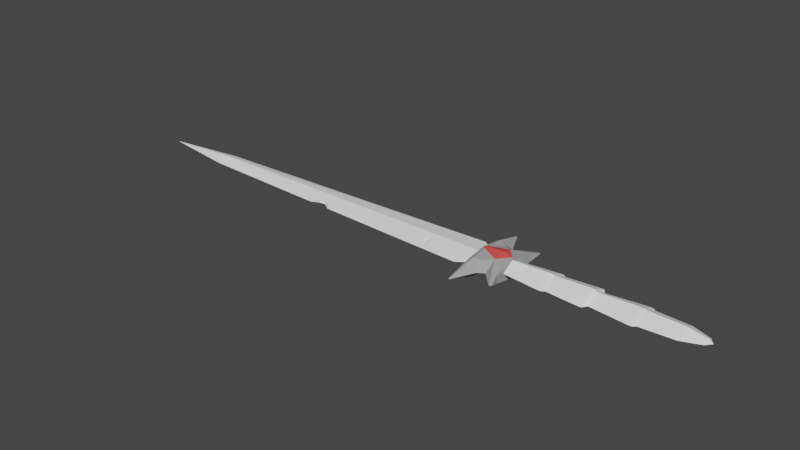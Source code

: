 # Source: 3.blend  (saved by Blender 3.0.42; exported with 4.5.12 LTS)
import bpy
from mathutils import Matrix  # noqa: F401  (used for matrix-valued properties, if any)

bpy.ops.wm.read_factory_settings(use_empty=True)
scene = bpy.context.scene
scene.name = 'Scene'

# ---- collections
col_collection = bpy.data.collections.new('Collection'); scene.collection.children.link(col_collection)

# ---- materials (node trees are filled in below, after node groups)
mat_material_003 = bpy.data.materials.new('Material.003')
mat_material_003.use_transparent_shadow = False
mat_material_003.diffuse_color = (0.9639, 0.9639, 0.9639, 1.0)
mat_material_003.roughness = 0.5866
mat_material_003.specular_intensity = 1.0
mat_material_003.metallic = 1.0
mat_material_001 = bpy.data.materials.new('Material.001')
mat_material_001.use_transparent_shadow = False
mat_material_001.diffuse_color = (0.3694, 0.3694, 0.3694, 1.0)
mat_material_001.specular_intensity = 0.1567
mat_material_001.metallic = 0.5522
mat_material_002 = bpy.data.materials.new('Material.002')
mat_material_002.use_transparent_shadow = False
mat_material_002.diffuse_color = (0.8, 0.08563, 0.07829, 1.0)
mat_material_002.roughness = 0.0
mat_material_002.specular_intensity = 0.1269
mat_material_002.metallic = 0.5896

# ---- material node trees

# ---- world
world_world = bpy.data.worlds.new('World'); scene.world = world_world
world_world.use_nodes = True; world_world.node_tree.nodes.clear()
_N = world_world.node_tree.nodes; _L = world_world.node_tree.links
n0 = _N.new('ShaderNodeOutputWorld'); n0.name = 'World Output'; n0.location = (300, 300)
n1 = _N.new('ShaderNodeBackground'); n1.name = 'Background'; n1.location = (10, 300)
n1.inputs[0].default_value = (0.05088, 0.05088, 0.05088, 1.0)
_L.new(n1.outputs[0], n0.inputs[0])
n0.is_active_output = True
world_world.color = (0.05088, 0.05088, 0.05088)
world_world.use_sun_shadow = False
world_world.sun_shadow_jitter_overblur = 0.0

# ---- meshes
me_plane = bpy.data.meshes.new('Plane')
me_plane.from_pydata([(-6.615, -0.2686, 0.0), (-6.615, 0.0, 0.11), (-0.7415, -0.5598, 0.0), (-0.7415, 0.0, 0.11), (-8.048, 0.0, 0.0), (-0.377, 0.0, 0.09615), (-0.3573, -0.2607, 0.0), (-0.377, 0.0, 0.0), (-0.5396, -0.3758, 0.0), (-0.5593, 0.0, 0.1031), (-6.615, 0.2686, 0.0), (-0.7415, 0.5598, 0.0), (-0.3573, 0.2607, 0.0), (-0.5396, 0.3758, 0.0), (-6.615, 0.0, -0.11), (-0.7415, 0.0, -0.11), (-0.377, 0.0, -0.09615), (-0.5593, 0.0, -0.1031), (-1.655, -0.5177, 0.0), (-1.487, 0.0, 0.11), (-1.414, -0.5274, 0.0), (-1.603, -0.2588, 0.05502), (-1.434, -0.2651, 0.05502), (-1.466, -0.5239, 0.0), (-1.474, -0.2629, 0.0316), (-4.065, -0.3967, 0.0), (-3.641, -0.418, 0.0), (-3.842, 0.0, 0.11), (-3.972, 0.0, -0.11), (-3.768, -0.2193, 0.05187), (-3.899, -0.1883, 0.05845), (-3.795, -0.2728, -0.0377), (-3.967, -0.2476, -0.04223), (-3.839, -0.2181, 0.05125), (-3.846, -0.2009, -0.06168), (-4.924, 0.0, 0.11), (-5.2, 0.3388, 0.0), (-4.755, 0.3609, 0.0), (-4.806, 0.1724, 0.07616), (-5.063, 0.1789, 0.0683), (-4.924, 0.1543, 0.06852), (-4.806, 0.2778, 0.02814), (-5.063, 0.2842, 0.02028)], [], [(8, 6, 5, 9), (0, 25, 30, 27, 35, 1), (0, 1, 4), (5, 6, 7), (2, 8, 9, 3), (13, 9, 5, 12), (10, 1, 35, 39, 36), (10, 4, 1), (5, 7, 12), (11, 3, 9, 13), (8, 17, 16, 6), (0, 14, 28, 32, 25), (0, 4, 14), (16, 7, 6), (2, 15, 17, 8), (13, 12, 16, 17), (10, 36, 37, 11, 15, 28, 14), (10, 14, 4), (16, 12, 7), (11, 13, 17, 15), (19, 21, 24, 22), (20, 2, 3, 19, 22), (23, 24, 21, 18), (20, 22, 24, 23), (26, 31, 28, 15, 2, 20, 23, 18), (26, 18, 21, 19, 27, 29), (28, 31, 34, 32), (27, 30, 33, 29), (32, 30, 25), (30, 32, 34, 33), (33, 34, 31, 29), (26, 29, 31), (35, 38, 41, 40), (39, 35, 40, 42), (37, 38, 35, 27, 19, 3, 11), (39, 42, 36), (38, 37, 41), (40, 41, 42), (36, 42, 41, 37)])
_uv = me_plane.uv_layers.new(name='UVMap')
_uv.uv.foreach_set('vector', [0.3664, 0.04752, 0.5, 0.0, 0.5, 0.5, 0.3662, 0.5, 0.0, 0.0, 0.1024, 0.04179, 0.1082, 0.286, 0.1098, 0.5, 0.06693, 0.5, 0.0, 0.5, 0.0, 0.0, 0.0, 0.5, 0.0, 0.0, 0.5, 0.5, 0.5, 0.0, 0.5, 0.5, 0.2329, 0.09504, 0.3664, 0.04752, 0.3662, 0.5, 0.2325, 0.5, 0.3664, 0.04752, 0.3662, 0.5, 0.5, 0.5, 0.5, 0.0, 0.0, 0.0, 0.0, 0.5, 0.06693, 0.5, 0.06149, 0.2592, 0.05612, 0.02291, 0.0, 0.0, 0.0, 0.0, 0.0, 0.5, 0.5, 0.5, 0.5, 0.5, 0.5, 0.0, 0.2329, 0.09504, 0.2325, 0.5, 0.3662, 0.5, 0.3664, 0.04752, 0.3664, 0.04752, 0.3662, 0.5, 0.5, 0.5, 0.5, 0.0, 0.0, 0.0, 0.0, 0.5, 0.1046, 0.5, 0.1058, 0.2187, 0.1024, 0.04179, 0.0, 0.0, 0.0, 0.0, 0.0, 0.5, 0.5, 0.5, 0.5, 0.5, 0.5, 0.0, 0.2329, 0.09504, 0.2325, 0.5, 0.3662, 0.5, 0.3664, 0.04752, 0.3664, 0.04752, 0.5, 0.0, 0.5, 0.5, 0.3662, 0.5, 0.0, 0.0, 0.05612, 0.02291, 0.07377, 0.03011, 0.2329, 0.09504, 0.2325, 0.5, 0.1046, 0.5, 0.0, 0.5, 0.0, 0.0, 0.0, 0.5, 0.0, 0.0, 0.5, 0.5, 0.5, 0.0, 0.5, 0.5, 0.2329, 0.09504, 0.3664, 0.04752, 0.3662, 0.5, 0.2325, 0.5, 0.203, 0.5, 0.2011, 0.2906, 0.2037, 0.232, 0.206, 0.2927, 0.207, 0.08447, 0.2329, 0.09504, 0.2325, 0.5, 0.203, 0.5, 0.206, 0.2927, 0.2041, 0.08332, 0.2037, 0.232, 0.2011, 0.2906, 0.1991, 0.08129, 0.207, 0.08447, 0.206, 0.2927, 0.2037, 0.232, 0.2041, 0.08332, 0.1194, 0.04874, 0.1127, 0.2027, 0.1046, 0.5, 0.2325, 0.5, 0.2329, 0.09504, 0.207, 0.08447, 0.2041, 0.08332, 0.1991, 0.08129, 0.1194, 0.04874, 0.1991, 0.08129, 0.2011, 0.2906, 0.203, 0.5, 0.1098, 0.5, 0.1136, 0.2609, 0.1046, 0.5, 0.1127, 0.2027, 0.1083, 0.2706, 0.1058, 0.2187, 0.1098, 0.5, 0.1082, 0.286, 0.1107, 0.2572, 0.1136, 0.2609, 0.1058, 0.2187, 0.1082, 0.286, 0.1024, 0.04179, 0.1082, 0.286, 0.1058, 0.2187, 0.1083, 0.2706, 0.1107, 0.2572, 0.1107, 0.2572, 0.1083, 0.2706, 0.1127, 0.2027, 0.1136, 0.2609, 0.1194, 0.04874, 0.1136, 0.2609, 0.1127, 0.2027, 0.06693, 0.5, 0.07167, 0.2795, 0.07167, 0.2795, 0.06693, 0.5, 0.06149, 0.2592, 0.06693, 0.5, 0.06693, 0.5, 0.06149, 0.2592, 0.07377, 0.03011, 0.07167, 0.2795, 0.06693, 0.5, 0.1098, 0.5, 0.203, 0.5, 0.2325, 0.5, 0.2329, 0.09504, 0.06149, 0.2592, 0.06149, 0.2592, 0.05612, 0.02291, 0.07167, 0.2795, 0.07377, 0.03011, 0.07167, 0.2795, 0.06693, 0.5, 0.07167, 0.2795, 0.06149, 0.2592, 0.05612, 0.02291, 0.06149, 0.2592, 0.07167, 0.2795, 0.07377, 0.03011])
me_plane.materials.append(mat_material_003)
me_plane.use_remesh_fix_poles = True
me_plane.use_remesh_preserve_attributes = False
me_plane.update()
me_plane_001 = bpy.data.meshes.new('Plane.001')
me_plane_001.from_pydata([(1.064, -0.7686, 0.0), (0.0, 0.0, 0.1009), (0.0, -0.4699, 0.0), (1.0, 0.0, 0.0), (1.064, -0.7529, 0.1166), (0.0, -0.3043, 0.04293), (0.4676, -0.528, 0.1963), (0.07726, -0.6122, 0.1938), (-0.02772, -0.6566, 0.0), (0.4588, -0.8233, 0.0), (0.1446, -0.3215, 0.0), (0.1446, 0.0, 0.0), (0.1446, 0.0, 0.03999), (0.1446, -0.3175, 0.03503), (0.6592, -0.7054, 0.0), (0.6956, -0.3449, 0.234), (1.164, -1.138, 0.0), (1.083, -1.148, 0.0), (0.07915, -1.543, 0.0), (0.1954, -0.6319, 0.2306), (0.1259, -1.547, 0.0), (1.064, 0.7686, 0.0), (0.0, 0.4699, 0.0), (1.064, 0.7529, 0.1166), (0.0, 0.3043, 0.04293), (0.4676, 0.528, 0.1963), (0.07726, 0.6122, 0.1938), (-0.02772, 0.6566, 0.0), (0.4588, 0.8233, 0.0), (0.1446, 0.3215, 0.0), (0.1446, 0.3175, 0.03503), (0.6592, 0.7054, 0.0), (0.6956, 0.3449, 0.234), (1.164, 1.138, 0.0), (1.083, 1.148, 0.0), (0.07915, 1.543, 0.0), (0.1954, 0.6319, 0.2306), (0.1259, 1.547, 0.0), (1.0, 0.0, 0.1708), (0.6956, -0.3449, 0.234), (0.6956, 0.3449, 0.234), (0.1922, -0.09841, 0.2637), (0.1922, 0.09841, 0.2637), (1.024, 0.0, 0.2429), (0.06866, 0.0, 0.2508), (0.6956, 0.0, 0.3118), (0.1914, 0.0, 0.2714), (0.0, 0.0, -0.1009), (1.064, -0.7529, -0.1166), (0.0, -0.3043, -0.04293), (0.4676, -0.528, -0.1963), (0.07726, -0.6122, -0.1938), (0.1446, 0.0, -0.03999), (0.1446, -0.3175, -0.03503), (0.6956, -0.3449, -0.234), (0.1954, -0.6319, -0.2306), (1.064, 0.7529, -0.1166), (0.0, 0.3043, -0.04293), (0.4676, 0.528, -0.1963), (0.07726, 0.6122, -0.1938), (0.1446, 0.3175, -0.03503), (0.6956, 0.3449, -0.234), (0.1954, 0.6319, -0.2306), (1.0, 0.0, -0.1708), (0.6956, -0.3449, -0.234), (0.6956, 0.3449, -0.234), (0.1922, -0.09841, -0.2637), (0.1922, 0.09841, -0.2637), (1.024, 0.0, -0.2429), (0.06866, 0.0, -0.2508), (0.6956, 0.0, -0.3118), (0.1914, 0.0, -0.2714)], [], [(32, 40, 43, 23), (26, 44, 42, 36), (2, 5, 13, 10), (43, 38, 3, 21, 23), (5, 2, 8, 7), (39, 45, 46, 41), (28, 37, 36, 25), (32, 31, 28, 25), (10, 13, 12, 11), (5, 1, 12, 13), (4, 15, 17, 16), (7, 8, 18), (15, 14, 17), (4, 16, 0), (18, 20, 19, 7), (1, 5, 7, 44), (22, 29, 30, 24), (15, 4, 43, 39), (24, 26, 27, 22), (1, 44, 26, 24), (15, 39, 41, 19, 6), (40, 32, 25, 36, 42), (29, 11, 12, 30), (24, 30, 12, 1), (23, 33, 34, 32), (26, 35, 27), (7, 19, 41, 44), (32, 34, 31), (23, 21, 33), (35, 26, 36, 37), (9, 6, 19, 20), (43, 45, 39), (46, 44, 41), (38, 43, 4, 0, 3), (45, 40, 42, 46), (43, 40, 45), (46, 42, 44), (9, 14, 15, 6), (61, 56, 68, 65), (59, 62, 67, 69), (2, 10, 53, 49), (68, 56, 21, 3, 63), (49, 51, 8, 2), (64, 66, 71, 70), (28, 58, 62, 37), (61, 58, 28, 31), (10, 11, 52, 53), (49, 53, 52, 47), (48, 16, 17, 54), (51, 18, 8), (54, 17, 14), (48, 0, 16), (18, 51, 55, 20), (47, 69, 51, 49), (22, 57, 60, 29), (54, 64, 68, 48), (57, 22, 27, 59), (47, 57, 59, 69), (54, 50, 55, 66, 64), (65, 67, 62, 58, 61), (29, 60, 52, 11), (57, 47, 52, 60), (56, 61, 34, 33), (59, 27, 35), (51, 69, 66, 55), (61, 31, 34), (56, 33, 21), (35, 37, 62, 59), (9, 20, 55, 50), (68, 64, 70), (71, 66, 69), (63, 3, 0, 48, 68), (70, 71, 67, 65), (68, 70, 65), (71, 69, 67), (9, 50, 54, 14)])
me_plane_001.polygons.foreach_set('material_index', [0, 0, 0, 0, 0, 1, 0, 0, 0, 0, 0, 0, 0, 0, 0, 0, 0, 0, 0, 0, 0, 0, 0, 0, 0, 0, 0, 0, 0, 0, 0, 1, 1, 0, 1, 1, 1, 0, 0, 0, 0, 0, 0, 1, 0, 0, 0, 0, 0, 0, 0, 0, 0, 0, 0, 0, 0, 0, 0, 0, 0, 0, 0, 0, 0, 0, 0, 0, 0, 1, 1, 0, 1, 1, 1, 0])
_uv = me_plane_001.uv_layers.new(name='UVMap')
_uv.uv.foreach_set('vector', [0.8414, 0.3575, 0.8414, 0.3575, 1.001, 0.4192, 1.0, 0.2373, 0.5534, 0.2494, 0.5294, 0.4756, 0.6228, 0.4042, 0.6315, 0.2614, 0.5, 0.1971, 0.5, 0.25, 0.5, 0.2116, 0.5, 0.1971, 1.001, 0.4192, 1.0, 0.5, 1.0, 0.5, 1.0, 0.2295, 1.0, 0.2373, 0.5, 0.25, 0.5, 0.1971, 0.5392, 0.09959, 0.5534, 0.2494, 0.8414, 0.3575, 0.8414, 0.3575, 0.1149, 0.1032, 0.6228, 0.4042, 0.7587, 0.06167, 0.6126, 0.06655, 0.6315, 0.2614, 0.7627, 0.3072, 0.8414, 0.3575, 0.855, 0.0906, 0.7587, 0.06167, 0.7627, 0.3072, 0.5, 0.1971, 0.5, 0.2116, 0.5, 0.5, 0.5, 0.5, 0.5, 0.25, 0.5, 0.5, 0.5, 0.5, 0.5, 0.2116, 1.0, 0.2373, 0.8414, 0.3575, 0.9821, 0.2269, 1.0, 0.2349, 0.5534, 0.2494, 0.5392, 0.09959, 0.5392, 0.09959, 0.8414, 0.3575, 0.855, 0.0906, 0.9821, 0.2269, 1.0, 0.2373, 1.0, 0.2349, 1.0, 0.2295, 0.5392, 0.09959, 0.6126, 0.06655, 0.6315, 0.2614, 0.5534, 0.2494, 0.5, 0.5, 0.5, 0.25, 0.5534, 0.2494, 0.5283, 0.492, 0.5, 0.1971, 0.5, 0.1971, 0.5, 0.2116, 0.5, 0.25, 0.8414, 0.3575, 1.0, 0.2373, 1.0, 0.405, 0.8414, 0.3575, 0.5, 0.25, 0.5534, 0.2494, 0.5392, 0.09959, 0.5, 0.1971, 0.5, 0.5, 0.5294, 0.4756, 0.5534, 0.2494, 0.5, 0.25, 0.8414, 0.3575, 0.8414, 0.3575, 0.6228, 0.4042, 0.6315, 0.2614, 0.7627, 0.3072, 0.8414, 0.3575, 0.8414, 0.3575, 0.7627, 0.3072, 0.6315, 0.2614, 0.6228, 0.4042, 0.5, 0.1971, 0.5, 0.5, 0.5, 0.5, 0.5, 0.2116, 0.5, 0.25, 0.5, 0.2116, 0.5, 0.5, 0.5, 0.5, 1.0, 0.2373, 1.0, 0.2349, 0.9821, 0.2269, 0.8414, 0.3575, 0.5534, 0.2494, 0.5392, 0.09959, 0.5392, 0.09959, 0.5534, 0.2494, 0.6315, 0.2614, 0.6228, 0.4042, 0.5294, 0.4756, 0.8414, 0.3575, 0.9821, 0.2269, 0.855, 0.0906, 1.0, 0.2373, 1.0, 0.2295, 1.0, 0.2349, 0.5392, 0.09959, 0.5534, 0.2494, 0.6315, 0.2614, 0.6126, 0.06655, 0.7587, 0.06167, 0.7627, 0.3072, 0.6315, 0.2614, 0.6126, 0.06655, 1.0, 0.405, 0.8414, 0.3575, 0.8414, 0.3575, 0.1149, 0.1032, 0.5294, 0.4756, 0.6228, 0.4042, 1.0, 0.5, 1.0, 0.405, 1.0, 0.2373, 1.0, 0.2295, 1.0, 0.5, 0.8414, 0.3575, 0.8414, 0.3575, 0.6228, 0.4042, 0.1149, 0.1032, 1.001, 0.4192, 0.8414, 0.3575, 0.8414, 0.3575, 0.1149, 0.1032, 0.6228, 0.4042, 0.5294, 0.4756, 0.7587, 0.06167, 0.855, 0.0906, 0.8414, 0.3575, 0.7627, 0.3072, 0.8414, 0.3575, 1.0, 0.2373, 1.001, 0.4192, 0.8414, 0.3575, 0.5534, 0.2494, 0.6315, 0.2614, 0.6228, 0.4042, 0.5294, 0.4756, 0.5, 0.1971, 0.5, 0.1971, 0.5, 0.2116, 0.5, 0.25, 1.001, 0.4192, 1.0, 0.2373, 1.0, 0.2295, 1.0, 0.5, 1.0, 0.5, 0.5, 0.25, 0.5534, 0.2494, 0.5392, 0.09959, 0.5, 0.1971, 0.8414, 0.3575, 0.6228, 0.4042, 0.1149, 0.1032, 0.8414, 0.3575, 0.7587, 0.06167, 0.7627, 0.3072, 0.6315, 0.2614, 0.6126, 0.06655, 0.8414, 0.3575, 0.7627, 0.3072, 0.7587, 0.06167, 0.855, 0.0906, 0.5, 0.1971, 0.5, 0.5, 0.5, 0.5, 0.5, 0.2116, 0.5, 0.25, 0.5, 0.2116, 0.5, 0.5, 0.5, 0.5, 1.0, 0.2373, 1.0, 0.2349, 0.9821, 0.2269, 0.8414, 0.3575, 0.5534, 0.2494, 0.5392, 0.09959, 0.5392, 0.09959, 0.8414, 0.3575, 0.9821, 0.2269, 0.855, 0.0906, 1.0, 0.2373, 1.0, 0.2295, 1.0, 0.2349, 0.5392, 0.09959, 0.5534, 0.2494, 0.6315, 0.2614, 0.6126, 0.06655, 0.5, 0.5, 0.5283, 0.492, 0.5534, 0.2494, 0.5, 0.25, 0.5, 0.1971, 0.5, 0.25, 0.5, 0.2116, 0.5, 0.1971, 0.8414, 0.3575, 0.8414, 0.3575, 1.0, 0.405, 1.0, 0.2373, 0.5, 0.25, 0.5, 0.1971, 0.5392, 0.09959, 0.5534, 0.2494, 0.5, 0.5, 0.5, 0.25, 0.5534, 0.2494, 0.5294, 0.4756, 0.8414, 0.3575, 0.7627, 0.3072, 0.6315, 0.2614, 0.6228, 0.4042, 0.8414, 0.3575, 0.8414, 0.3575, 0.6228, 0.4042, 0.6315, 0.2614, 0.7627, 0.3072, 0.8414, 0.3575, 0.5, 0.1971, 0.5, 0.2116, 0.5, 0.5, 0.5, 0.5, 0.5, 0.25, 0.5, 0.5, 0.5, 0.5, 0.5, 0.2116, 1.0, 0.2373, 0.8414, 0.3575, 0.9821, 0.2269, 1.0, 0.2349, 0.5534, 0.2494, 0.5392, 0.09959, 0.5392, 0.09959, 0.5534, 0.2494, 0.5294, 0.4756, 0.6228, 0.4042, 0.6315, 0.2614, 0.8414, 0.3575, 0.855, 0.0906, 0.9821, 0.2269, 1.0, 0.2373, 1.0, 0.2349, 1.0, 0.2295, 0.5392, 0.09959, 0.6126, 0.06655, 0.6315, 0.2614, 0.5534, 0.2494, 0.7587, 0.06167, 0.6126, 0.06655, 0.6315, 0.2614, 0.7627, 0.3072, 1.0, 0.405, 0.8414, 0.3575, 0.8414, 0.3575, 0.1149, 0.1032, 0.6228, 0.4042, 0.5294, 0.4756, 1.0, 0.5, 1.0, 0.5, 1.0, 0.2295, 1.0, 0.2373, 1.0, 0.405, 0.8414, 0.3575, 0.1149, 0.1032, 0.6228, 0.4042, 0.8414, 0.3575, 1.001, 0.4192, 0.8414, 0.3575, 0.8414, 0.3575, 0.1149, 0.1032, 0.5294, 0.4756, 0.6228, 0.4042, 0.7587, 0.06167, 0.7627, 0.3072, 0.8414, 0.3575, 0.855, 0.0906])
me_plane_001.materials.append(mat_material_001)
me_plane_001.materials.append(mat_material_002)
me_plane_001.use_remesh_fix_poles = True
me_plane_001.use_remesh_preserve_attributes = False
me_plane_001.use_mirror_y = True
me_plane_001.use_mirror_z = True
me_plane_001.update()
me_plane_002 = bpy.data.meshes.new('Plane.002')
me_plane_002.from_pydata([(0.5328, -0.377, 0.0), (0.5328, 0.0, 0.1637), (1.432, -0.451, 0.0), (1.432, 0.0, 0.1757), (0.5328, 0.0, 0.0), (1.327, 0.0, 0.1943), (1.384, 0.0, 0.1881), (1.384, -0.5102, 0.0), (1.327, -0.517, 0.0), (2.064, 0.0, 0.2088), (2.113, 0.0, 0.2052), (2.113, -0.5266, 0.0), (2.064, -0.536, 0.0), (0.5328, 0.377, 0.0), (1.432, 0.451, 0.0), (1.384, 0.5102, 0.0), (1.327, 0.517, 0.0), (2.113, 0.5266, 0.0), (2.064, 0.536, 0.0), (0.5328, 0.0, -0.1637), (1.432, 0.0, -0.1757), (1.327, 0.0, -0.1943), (1.384, 0.0, -0.1881), (2.064, 0.0, -0.2088), (2.113, 0.0, -0.2052), (2.17, -0.387, 0.0), (2.17, 0.0, 0.1659), (3.013, -0.4402, 0.0), (3.013, 0.0, 0.1715), (4.087, 0.0, 0.0), (2.907, 0.0, 0.1943), (2.964, 0.0, 0.1881), (2.964, -0.5102, 0.0), (2.907, -0.517, 0.0), (3.644, 0.0, 0.1499), (3.995, 0.0, 0.06934), (3.995, -0.178, 0.0), (3.644, -0.3847, 0.0), (2.17, 0.387, 0.0), (3.013, 0.4402, 0.0), (2.964, 0.5102, 0.0), (2.907, 0.517, 0.0), (3.995, 0.178, 0.0), (3.644, 0.3847, 0.0), (2.17, 0.0, -0.1659), (3.013, 0.0, -0.1715), (2.907, 0.0, -0.1943), (2.964, 0.0, -0.1881), (3.644, 0.0, -0.1499), (3.995, 0.0, -0.06934)], [], [(10, 11, 25, 26), (0, 8, 5, 1), (3, 2, 12, 9), (0, 1, 4), (7, 6, 5, 8), (11, 10, 9, 12), (2, 3, 6, 7), (44, 24, 17, 38), (13, 1, 5, 16), (3, 9, 18, 14), (13, 4, 1), (15, 16, 5, 6), (17, 18, 9, 10), (14, 15, 6, 3), (44, 25, 11, 24), (0, 19, 21, 8), (20, 23, 12, 2), (0, 4, 19), (7, 8, 21, 22), (11, 12, 23, 24), (2, 7, 22, 20), (10, 26, 38, 17), (13, 16, 21, 19), (20, 14, 18, 23), (13, 19, 4), (15, 22, 21, 16), (17, 24, 23, 18), (14, 20, 22, 15), (35, 36, 29), (25, 33, 30, 26), (28, 27, 37, 34), (32, 31, 30, 33), (36, 35, 34, 37), (27, 28, 31, 32), (35, 29, 42), (38, 26, 30, 41), (28, 34, 43, 39), (40, 41, 30, 31), (42, 43, 34, 35), (39, 40, 31, 28), (49, 29, 36), (25, 44, 46, 33), (45, 48, 37, 27), (32, 33, 46, 47), (36, 37, 48, 49), (27, 32, 47, 45), (49, 42, 29), (38, 41, 46, 44), (45, 39, 43, 48), (40, 47, 46, 41), (42, 49, 48, 43), (39, 45, 47, 40)])
_uv = me_plane_002.uv_layers.new(name='UVMap')
_uv.uv.foreach_set('vector', [1.0, 0.4864, 1.0, 0.09078, 0.5332, 0.1329, 0.5332, 0.5, 0.5, 0.1423, 0.9664, 0.009557, 0.9664, 0.5, 0.5, 0.5, 1.0, 0.486, 1.0, 0.07832, 1.0, 0.07832, 1.0, 0.486, 0.5, 0.1423, 0.5, 0.5, 0.5, 0.5, 1.0, 0.01596, 1.0, 0.4959, 0.9664, 0.5, 0.9664, 0.009557, 1.0, 0.09078, 1.0, 0.4864, 1.0, 0.486, 1.0, 0.07832, 1.0, 0.07832, 1.0, 0.486, 1.0, 0.4959, 1.0, 0.01596, 0.5332, 0.5, 1.0, 0.4864, 1.0, 0.09078, 0.5332, 0.1329, 0.5, 0.1423, 0.5, 0.5, 0.9664, 0.5, 0.9664, 0.009557, 1.0, 0.486, 1.0, 0.486, 1.0, 0.07832, 1.0, 0.07832, 0.5, 0.1423, 0.5, 0.5, 0.5, 0.5, 1.0, 0.01596, 0.9664, 0.009557, 0.9664, 0.5, 1.0, 0.4959, 1.0, 0.09078, 1.0, 0.07832, 1.0, 0.486, 1.0, 0.4864, 1.0, 0.07832, 1.0, 0.01596, 1.0, 0.4959, 1.0, 0.486, 0.5332, 0.5, 0.5332, 0.1329, 1.0, 0.09078, 1.0, 0.4864, 0.5, 0.1423, 0.5, 0.5, 0.9664, 0.5, 0.9664, 0.009557, 1.0, 0.486, 1.0, 0.486, 1.0, 0.07832, 1.0, 0.07832, 0.5, 0.1423, 0.5, 0.5, 0.5, 0.5, 1.0, 0.01596, 0.9664, 0.009557, 0.9664, 0.5, 1.0, 0.4959, 1.0, 0.09078, 1.0, 0.07832, 1.0, 0.486, 1.0, 0.4864, 1.0, 0.07832, 1.0, 0.01596, 1.0, 0.4959, 1.0, 0.486, 1.0, 0.4864, 0.5332, 0.5, 0.5332, 0.1329, 1.0, 0.09078, 0.5, 0.1423, 0.9664, 0.009557, 0.9664, 0.5, 0.5, 0.5, 1.0, 0.486, 1.0, 0.07832, 1.0, 0.07832, 1.0, 0.486, 0.5, 0.1423, 0.5, 0.5, 0.5, 0.5, 1.0, 0.01596, 1.0, 0.4959, 0.9664, 0.5, 0.9664, 0.009557, 1.0, 0.09078, 1.0, 0.4864, 1.0, 0.486, 1.0, 0.07832, 1.0, 0.07832, 1.0, 0.486, 1.0, 0.4959, 1.0, 0.01596, 1.0, 0.4918, 1.0, 0.2538, 1.0, 0.5, 0.5332, 0.1329, 0.9664, 0.009557, 0.9664, 0.5, 0.5332, 0.5, 1.0, 0.486, 1.0, 0.07832, 1.0, 0.07832, 1.0, 0.486, 1.0, 0.01596, 1.0, 0.4959, 0.9664, 0.5, 0.9664, 0.009557, 1.0, 0.2538, 1.0, 0.4918, 1.0, 0.486, 1.0, 0.07832, 1.0, 0.07832, 1.0, 0.486, 1.0, 0.4959, 1.0, 0.01596, 1.0, 0.4918, 1.0, 0.5, 1.0, 0.2538, 0.5332, 0.1329, 0.5332, 0.5, 0.9664, 0.5, 0.9664, 0.009557, 1.0, 0.486, 1.0, 0.486, 1.0, 0.07832, 1.0, 0.07832, 1.0, 0.01596, 0.9664, 0.009557, 0.9664, 0.5, 1.0, 0.4959, 1.0, 0.2538, 1.0, 0.07832, 1.0, 0.486, 1.0, 0.4918, 1.0, 0.07832, 1.0, 0.01596, 1.0, 0.4959, 1.0, 0.486, 1.0, 0.4918, 1.0, 0.5, 1.0, 0.2538, 0.5332, 0.1329, 0.5332, 0.5, 0.9664, 0.5, 0.9664, 0.009557, 1.0, 0.486, 1.0, 0.486, 1.0, 0.07832, 1.0, 0.07832, 1.0, 0.01596, 0.9664, 0.009557, 0.9664, 0.5, 1.0, 0.4959, 1.0, 0.2538, 1.0, 0.07832, 1.0, 0.486, 1.0, 0.4918, 1.0, 0.07832, 1.0, 0.01596, 1.0, 0.4959, 1.0, 0.486, 1.0, 0.4918, 1.0, 0.2538, 1.0, 0.5, 0.5332, 0.1329, 0.9664, 0.009557, 0.9664, 0.5, 0.5332, 0.5, 1.0, 0.486, 1.0, 0.07832, 1.0, 0.07832, 1.0, 0.486, 1.0, 0.01596, 1.0, 0.4959, 0.9664, 0.5, 0.9664, 0.009557, 1.0, 0.2538, 1.0, 0.4918, 1.0, 0.486, 1.0, 0.07832, 1.0, 0.07832, 1.0, 0.486, 1.0, 0.4959, 1.0, 0.01596])
me_plane_002.materials.append(mat_material_003)
me_plane_002.use_remesh_fix_poles = True
me_plane_002.use_remesh_preserve_attributes = False
me_plane_002.update()

# ---- objects
ob_x = bpy.data.objects.new('Лезвие', me_plane)
ob_x_1 = bpy.data.objects.new('Гарда', me_plane_001)
ob_plane = bpy.data.objects.new('Plane', me_plane_002)

# ---- transforms, parenting, visibility, modifiers, constraints
ob_x.location = (0.5244, 0.0, 0.0)
ob_x.scale = (1.0, 0.7878, 0.761)
ob_x_1.location = (0.0, 0.0, 0.0)
ob_x_1.scale = (0.6069, 0.6069, 0.7532)
ob_x_1.use_mesh_mirror_y = True
ob_x_1.use_mesh_mirror_z = True
ob_plane.location = (0.0, 0.0, 0.0)
ob_plane.scale = (1.0, 0.6445, 0.8176)

# ---- collection membership
col_collection.objects.link(ob_x)
col_collection.objects.link(ob_x_1)
col_collection.objects.link(ob_plane)

# ---- scene / render settings (as saved in the file)
scene.frame_start = 1; scene.frame_end = 250; scene.frame_set(1)
scene.render.engine = 'BLENDER_EEVEE_NEXT'
scene.cycles.sampling_pattern = 'TABULATED_SOBOL'
scene.cycles.use_light_tree = False
scene.view_settings.view_transform = 'Filmic'
bpy.context.view_layer.update()

# ---- added for rendering (the .blend has no active camera and no usable light): camera, sun
cam_auto = bpy.data.cameras.new('AutoCamera')
cam_auto.lens = 50.0
cam_auto.sensor_width = 36.0
cam_auto.clip_end = 1000.0
ob_auto_camera = bpy.data.objects.new('AutoCamera', cam_auto)
scene.collection.objects.link(ob_auto_camera)
ob_auto_camera.location = (9.17278, -13.0689, 8.71257)
ob_auto_camera.rotation_euler = (1.09748, -7.21219e-08, 0.694738)
scene.camera = ob_auto_camera
light_auto_sun = bpy.data.lights.new('AutoSun', 'SUN')
light_auto_sun.energy = 3.0
light_auto_sun.angle = 0.0523599
ob_auto_sun = bpy.data.objects.new('AutoSun', light_auto_sun)
scene.collection.objects.link(ob_auto_sun)
ob_auto_sun.rotation_euler = (0.872665, 0.174533, 0.523599)
bpy.context.view_layer.update()
